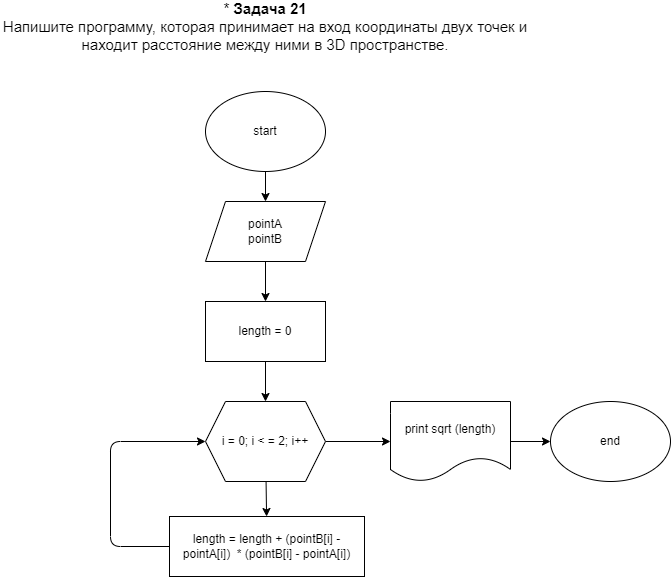

The diagram above was exported from draw.io. Its source (the exported page's mxGraphModel, read from the mxfile embedded in the PNG):
<mxGraphModel dx="863" dy="683" grid="1" gridSize="10" guides="1" tooltips="1" connect="1" arrows="1" fold="1" page="1" pageScale="1" pageWidth="827" pageHeight="1169" math="0" shadow="0">
  <root>
    <mxCell id="0" />
    <mxCell id="1" parent="0" />
    <mxCell id="2" value="&lt;p style=&quot;box-sizing: border-box; margin: 0px; font-family: roboto, &amp;quot;san francisco&amp;quot;, &amp;quot;helvetica neue&amp;quot;, helvetica, arial; font-size: 15px;&quot;&gt;*&amp;nbsp;&lt;span style=&quot;box-sizing: border-box ; font-weight: 700&quot;&gt;Задача 21&lt;/span&gt;&lt;/p&gt;&lt;p style=&quot;box-sizing: border-box; margin: 0px; font-family: roboto, &amp;quot;san francisco&amp;quot;, &amp;quot;helvetica neue&amp;quot;, helvetica, arial; font-size: 15px;&quot;&gt;Напишите программу, которая принимает на вход координаты двух точек и находит расстояние между ними в 3D пространстве.&lt;/p&gt;" style="text;html=1;strokeColor=none;fillColor=none;align=center;verticalAlign=middle;whiteSpace=wrap;rounded=0;labelBackgroundColor=none;fontColor=default;" vertex="1" parent="1">
      <mxGeometry x="50" y="80" width="530" height="30" as="geometry" />
    </mxCell>
    <mxCell id="5" value="" style="edgeStyle=none;html=1;fontColor=default;" edge="1" parent="1" source="3" target="4">
      <mxGeometry relative="1" as="geometry" />
    </mxCell>
    <mxCell id="3" value="start" style="ellipse;whiteSpace=wrap;html=1;labelBackgroundColor=none;fontColor=default;" vertex="1" parent="1">
      <mxGeometry x="255" y="160" width="120" height="80" as="geometry" />
    </mxCell>
    <mxCell id="7" value="" style="edgeStyle=none;html=1;fontColor=default;" edge="1" parent="1" source="4" target="6">
      <mxGeometry relative="1" as="geometry" />
    </mxCell>
    <mxCell id="4" value="pointA&lt;br&gt;pointB" style="shape=parallelogram;perimeter=parallelogramPerimeter;whiteSpace=wrap;html=1;fixedSize=1;labelBackgroundColor=none;fontColor=default;" vertex="1" parent="1">
      <mxGeometry x="255" y="270" width="120" height="60" as="geometry" />
    </mxCell>
    <mxCell id="9" value="" style="edgeStyle=none;html=1;fontColor=default;" edge="1" parent="1" source="6" target="8">
      <mxGeometry relative="1" as="geometry" />
    </mxCell>
    <mxCell id="6" value="length = 0" style="rounded=0;whiteSpace=wrap;html=1;labelBackgroundColor=none;fontColor=default;" vertex="1" parent="1">
      <mxGeometry x="255" y="370" width="120" height="60" as="geometry" />
    </mxCell>
    <mxCell id="11" value="" style="edgeStyle=none;html=1;fontColor=default;" edge="1" parent="1" source="8" target="10">
      <mxGeometry relative="1" as="geometry" />
    </mxCell>
    <mxCell id="14" value="" style="edgeStyle=none;html=1;fontColor=default;" edge="1" parent="1" source="8" target="13">
      <mxGeometry relative="1" as="geometry" />
    </mxCell>
    <mxCell id="8" value="i = 0; i &amp;lt; = 2; i++" style="shape=hexagon;perimeter=hexagonPerimeter2;whiteSpace=wrap;html=1;fixedSize=1;labelBackgroundColor=none;fontColor=default;" vertex="1" parent="1">
      <mxGeometry x="255" y="470" width="120" height="80" as="geometry" />
    </mxCell>
    <mxCell id="12" style="edgeStyle=none;html=1;exitX=0;exitY=0.5;exitDx=0;exitDy=0;entryX=0;entryY=0.5;entryDx=0;entryDy=0;fontColor=default;" edge="1" parent="1" source="10" target="8">
      <mxGeometry relative="1" as="geometry">
        <Array as="points">
          <mxPoint x="160" y="615" />
          <mxPoint x="160" y="510" />
        </Array>
      </mxGeometry>
    </mxCell>
    <mxCell id="10" value="length = length + (pointB[i] - pointA[i])&amp;nbsp; * (pointB[i] - pointA[i])" style="rounded=0;whiteSpace=wrap;html=1;labelBackgroundColor=none;fontColor=default;" vertex="1" parent="1">
      <mxGeometry x="219" y="585" width="195" height="60" as="geometry" />
    </mxCell>
    <mxCell id="16" value="" style="edgeStyle=none;html=1;fontColor=default;" edge="1" parent="1" source="13" target="15">
      <mxGeometry relative="1" as="geometry" />
    </mxCell>
    <mxCell id="13" value="print sqrt (length)" style="shape=document;whiteSpace=wrap;html=1;boundedLbl=1;labelBackgroundColor=none;fontColor=default;" vertex="1" parent="1">
      <mxGeometry x="440" y="470" width="120" height="80" as="geometry" />
    </mxCell>
    <mxCell id="15" value="end" style="ellipse;whiteSpace=wrap;html=1;labelBackgroundColor=none;fontColor=default;" vertex="1" parent="1">
      <mxGeometry x="600" y="470" width="120" height="80" as="geometry" />
    </mxCell>
  </root>
</mxGraphModel>